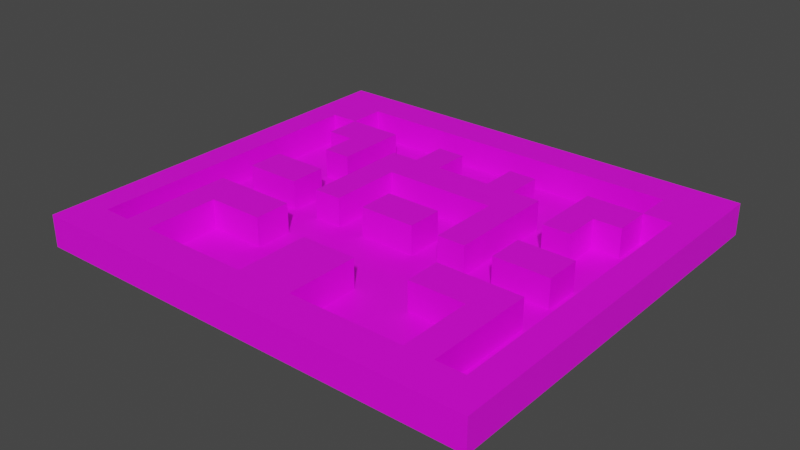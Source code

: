 # Source: map.blend  (saved by Blender 2.82.7; exported with 4.5.12 LTS)
import bpy
from mathutils import Matrix  # noqa: F401  (used for matrix-valued properties, if any)

bpy.ops.wm.read_factory_settings(use_empty=True)
scene = bpy.context.scene
scene.name = 'Scene'

# ---- collections
col_collection = bpy.data.collections.new('Collection'); scene.collection.children.link(col_collection)

# ---- images (referenced by path relative to the original .blend; pixels are not part of the script)
import os
ASSET_DIR = os.environ.get("B2B_ASSET_DIR", "")  # directory of the original .blend (textures are referenced by path, not embedded)
HERE = os.path.dirname(os.path.abspath(__file__))  # packed textures are extracted next to this script under _unpacked/

def load_image(name, relpath, width, height, colorspace="sRGB"):
    """Load a texture the original file referenced (path relative to the .blend, or extracted next to this script)."""
    p = next((c for c in (os.path.join(HERE, relpath), os.path.join(ASSET_DIR, relpath)) if relpath and os.path.exists(c)), "")
    if p:
        img = bpy.data.images.load(p, check_existing=True)
        img.name = name
    else:  # same state as the original file: an image datablock whose file is absent (Cycles renders it pink)
        img = bpy.data.images.new(name, width, height)
        img.source = "FILE"
        img.filepath = "//" + (relpath or name)
    img.colorspace_settings.name = colorspace
    return img
img_imphenziapalette_png = load_image('imphenziapalette.png', 'imphenziapalette.png', 1024, 1024, 'sRGB')

# ---- materials (node trees are filled in below, after node groups)
mat_material_001 = bpy.data.materials.new('Material.001')
mat_material_001.use_transparent_shadow = False

# ---- material node trees
mat_material_001.use_nodes = True; mat_material_001.node_tree.nodes.clear()
_N = mat_material_001.node_tree.nodes; _L = mat_material_001.node_tree.links
n0 = _N.new('ShaderNodeOutputMaterial'); n0.name = 'Material Output'; n0.location = (300, 300)
n1 = _N.new('ShaderNodeBsdfPrincipled'); n1.name = 'Principled BSDF'; n1.location = (10, 300)
n1.distribution = 'GGX'
n1.subsurface_method = 'BURLEY'
n1.inputs[3].default_value = 1.45
n1.inputs[27].default_value = (0.0, 0.0, 0.0, 1.0)
n1.inputs[28].default_value = 1.0
n2 = _N.new('ShaderNodeTexImage'); n2.name = 'Image Texture'; n2.location = (-280, 280)
n2.image = img_imphenziapalette_png
n2.interpolation = 'Closest'
_L.new(n1.outputs[0], n0.inputs[0])
_L.new(n2.outputs[0], n1.inputs[0])
n0.is_active_output = True

# ---- world
world_world = bpy.data.worlds.new('World'); scene.world = world_world
world_world.use_nodes = True; world_world.node_tree.nodes.clear()
_N = world_world.node_tree.nodes; _L = world_world.node_tree.links
n0 = _N.new('ShaderNodeOutputWorld'); n0.name = 'World Output'; n0.location = (300, 300)
n1 = _N.new('ShaderNodeBackground'); n1.name = 'Background'; n1.location = (10, 300)
n1.inputs[0].default_value = (0.05088, 0.05088, 0.05088, 1.0)
_L.new(n1.outputs[0], n0.inputs[0])
n0.is_active_output = True
world_world.color = (0.05088, 0.05088, 0.05088)
world_world.use_sun_shadow = False
world_world.sun_shadow_jitter_overblur = 0.0

# ---- meshes
me_cube = bpy.data.meshes.new('Cube')
me_cube.from_pydata([(17.95, 16.13, 1.442), (17.95, 16.13, -1.442), (17.95, -16.13, 1.442), (17.95, -16.13, -1.442), (0.0, 16.13, -1.442), (0.0, -16.13, -1.442), (0.0, 16.13, 1.442), (17.95, 13.2, 1.442), (17.95, 10.27, 1.442), (17.95, 7.332, 1.442), (17.95, 4.399, 1.442), (17.95, 1.466, 1.442), (17.95, -1.466, 1.442), (17.95, -4.399, 1.442), (17.95, -7.332, 1.442), (17.95, -10.27, 1.442), (17.95, -13.2, 1.442), (17.95, -13.2, -1.442), (17.95, -10.27, -1.442), (17.95, -7.332, -1.442), (17.95, -4.399, -1.442), (17.95, -1.466, -1.442), (17.95, 1.466, -1.442), (17.95, 4.399, -1.442), (17.95, 7.332, -1.442), (17.95, 10.27, -1.442), (17.95, 13.2, -1.442), (0.0, 13.2, 1.442), (0.0, 10.27, 1.442), (0.0, 7.332, 1.442), (0.0, 4.399, 1.442), (0.0, 1.466, 1.442), (0.0, -1.466, 1.442), (0.0, -4.399, 1.442), (0.0, -7.332, 1.442), (0.0, 13.2, -1.442), (0.0, 10.27, -1.442), (0.0, 7.332, -1.442), (0.0, 4.399, -1.442), (0.0, 1.466, -1.442), (0.0, -1.466, -1.442), (0.0, -4.399, -1.442), (0.0, -7.332, -1.442), (0.0, -10.27, -1.442), (0.0, -13.2, -1.442), (2.244, -16.13, -1.442), (4.488, -16.13, -1.442), (6.732, -16.13, -1.442), (8.976, -16.13, -1.442), (11.22, -16.13, -1.442), (13.46, -16.13, -1.442), (15.71, -16.13, -1.442), (2.244, 16.13, 1.442), (4.488, 16.13, 1.442), (6.732, 16.13, 1.442), (8.976, 16.13, 1.442), (11.22, 16.13, 1.442), (13.46, 16.13, 1.442), (15.71, 16.13, 1.442), (15.71, 16.13, -1.442), (13.46, 16.13, -1.442), (11.22, 16.13, -1.442), (8.976, 16.13, -1.442), (6.732, 16.13, -1.442), (4.488, 16.13, -1.442), (2.244, 16.13, -1.442), (2.244, 13.2, 1.442), (4.488, 13.2, 1.442), (6.732, 13.2, 1.442), (8.976, 13.2, 1.442), (11.22, 13.2, 1.442), (13.46, 13.2, 1.442), (2.244, 10.27, 1.442), (4.488, 10.27, 1.442), (6.732, 10.27, 1.442), (8.976, 10.27, 1.442), (11.22, 10.27, 1.442), (13.46, 10.27, 1.442), (15.71, 10.27, 1.442), (2.244, 7.332, 1.442), (4.488, 7.332, 1.442), (6.732, 7.332, 1.442), (8.976, 7.332, 1.442), (11.22, 7.332, 1.442), (13.46, 7.332, 1.442), (15.71, 7.332, 1.442), (2.244, 4.399, 1.442), (4.488, 4.399, 1.442), (6.732, 4.399, 1.442), (8.976, 4.399, 1.442), (11.22, 4.399, 1.442), (13.46, 4.399, 1.442), (15.71, 4.399, 1.442), (2.244, 1.466, 1.442), (4.488, 1.466, 1.442), (6.732, 1.466, 1.442), (8.976, 1.466, 1.442), (11.22, 1.466, 1.442), (13.46, 1.466, 1.442), (15.71, 1.466, 1.442), (2.244, -1.466, 1.442), (4.488, -1.466, 1.442), (6.732, -1.466, 1.442), (8.976, -1.466, 1.442), (11.22, -1.466, 1.442), (13.46, -1.466, 1.442), (15.71, -1.466, 1.442), (2.244, -4.399, 1.442), (4.488, -4.399, 1.442), (6.732, -4.399, 1.442), (8.976, -4.399, 1.442), (11.22, -4.399, 1.442), (13.46, -4.399, 1.442), (15.71, -4.399, 1.442), (2.244, -7.332, 1.442), (4.488, -7.332, 1.442), (6.732, -7.332, 1.442), (8.976, -7.332, 1.442), (11.22, -7.332, 1.442), (13.46, -7.332, 1.442), (15.71, -7.332, 1.442), (2.244, -10.27, 1.442), (4.488, -10.27, 1.442), (6.732, -10.27, 1.442), (8.976, -10.27, 1.442), (11.22, -10.27, 1.442), (13.46, -10.27, 1.442), (15.71, -10.27, 1.442), (2.244, -13.2, 1.442), (4.488, -13.2, 1.442), (6.732, -13.2, 1.442), (8.976, -13.2, 1.442), (11.22, -13.2, 1.442), (13.46, -13.2, 1.442), (15.71, -13.2, 1.442), (15.71, 13.2, -1.442), (13.46, 13.2, -1.442), (11.22, 13.2, -1.442), (8.976, 13.2, -1.442), (6.732, 13.2, -1.442), (4.488, 13.2, -1.442), (2.244, 13.2, -1.442), (15.71, 10.27, -1.442), (13.46, 10.27, -1.442), (11.22, 10.27, -1.442), (8.976, 10.27, -1.442), (6.732, 10.27, -1.442), (4.488, 10.27, -1.442), (2.244, 10.27, -1.442), (15.71, 7.332, -1.442), (13.46, 7.332, -1.442), (11.22, 7.332, -1.442), (8.976, 7.332, -1.442), (6.732, 7.332, -1.442), (4.488, 7.332, -1.442), (2.244, 7.332, -1.442), (15.71, 4.399, -1.442), (13.46, 4.399, -1.442), (11.22, 4.399, -1.442), (8.976, 4.399, -1.442), (6.732, 4.399, -1.442), (4.488, 4.399, -1.442), (2.244, 4.399, -1.442), (15.71, 1.466, -1.442), (13.46, 1.466, -1.442), (11.22, 1.466, -1.442), (8.976, 1.466, -1.442), (6.732, 1.466, -1.442), (4.488, 1.466, -1.442), (2.244, 1.466, -1.442), (15.71, -1.466, -1.442), (13.46, -1.466, -1.442), (11.22, -1.466, -1.442), (8.976, -1.466, -1.442), (6.732, -1.466, -1.442), (4.488, -1.466, -1.442), (2.244, -1.466, -1.442), (15.71, -4.399, -1.442), (13.46, -4.399, -1.442), (11.22, -4.399, -1.442), (8.976, -4.399, -1.442), (6.732, -4.399, -1.442), (4.488, -4.399, -1.442), (2.244, -4.399, -1.442), (15.71, -7.332, -1.442), (13.46, -7.332, -1.442), (11.22, -7.332, -1.442), (8.976, -7.332, -1.442), (6.732, -7.332, -1.442), (4.488, -7.332, -1.442), (2.244, -7.332, -1.442), (15.71, -10.27, -1.442), (13.46, -10.27, -1.442), (11.22, -10.27, -1.442), (8.976, -10.27, -1.442), (6.732, -10.27, -1.442), (4.488, -10.27, -1.442), (2.244, -10.27, -1.442), (15.71, -13.2, -1.442), (13.46, -13.2, -1.442), (11.22, -13.2, -1.442), (8.976, -13.2, -1.442), (6.732, -13.2, -1.442), (4.488, -13.2, -1.442), (2.244, -13.2, -1.442), (17.95, 16.13, 36.48), (17.95, 16.13, 33.6), (17.95, -16.13, 36.48), (17.95, -16.13, 33.6), (17.95, -13.2, 36.48), (15.71, -16.13, 33.6), (15.71, 16.13, 36.48), (17.95, 13.2, 33.6), (2.244, -16.13, 36.48), (0.0, -16.13, 36.48), (0.0, -13.2, 36.48), (0.0, -16.13, 33.6), (17.95, 13.2, 36.48), (17.95, 10.27, 36.48), (17.95, 7.332, 36.48), (17.95, 4.399, 36.48), (17.95, 1.466, 36.48), (17.95, -1.466, 36.48), (17.95, -4.399, 36.48), (17.95, -7.332, 36.48), (17.95, -10.27, 36.48), (17.95, -13.2, 33.6), (17.95, -10.27, 33.6), (0.0, 16.13, 36.48), (0.0, 13.2, 36.48), (0.0, 7.332, 36.48), (0.0, 4.399, 36.48), (0.0, 1.466, 36.48), (0.0, -1.466, 36.48), (0.0, -7.332, 36.48), (0.0, -10.27, 36.48), (15.71, 13.2, 36.48), (15.71, 10.27, 36.48), (15.71, 7.332, 36.48), (15.71, 4.399, 36.48), (15.71, 1.466, 36.48), (15.71, -1.466, 36.48), (15.71, -4.399, 36.48), (15.71, -7.332, 36.48), (15.71, -10.27, 36.48), (15.71, -13.2, 36.48), (2.244, -16.13, 33.6), (4.488, -16.13, 33.6), (6.732, -16.13, 33.6), (8.976, -16.13, 33.6), (11.22, -16.13, 33.6), (13.46, -16.13, 33.6), (2.244, 16.13, 36.48), (4.488, 16.13, 36.48), (6.732, 16.13, 36.48), (8.976, 16.13, 36.48), (11.22, 16.13, 36.48), (13.46, 16.13, 36.48), (15.71, -16.13, 36.48), (13.46, -16.13, 36.48), (11.22, -16.13, 36.48), (8.976, -16.13, 36.48), (6.732, -16.13, 36.48), (4.488, -16.13, 36.48), (2.244, 13.2, 36.48), (4.488, 13.2, 36.48), (6.732, 13.2, 36.48), (8.976, 13.2, 36.48), (11.22, 13.2, 36.48), (13.46, 13.2, 36.48), (2.244, 10.27, 36.48), (4.488, 10.27, 36.48), (8.976, 10.27, 36.48), (11.22, 10.27, 36.48), (13.46, 10.27, 36.48), (2.244, 7.332, 36.48), (4.488, 7.332, 36.48), (6.732, 7.332, 36.48), (8.976, 7.332, 36.48), (11.22, 7.332, 36.48), (13.46, 7.332, 36.48), (2.244, 4.399, 36.48), (4.488, 4.399, 36.48), (6.732, 4.399, 36.48), (8.976, 4.399, 36.48), (11.22, 4.399, 36.48), (2.244, 1.466, 36.48), (4.488, 1.466, 36.48), (6.732, 1.466, 36.48), (8.976, 1.466, 36.48), (11.22, 1.466, 36.48), (13.46, 1.466, 36.48), (2.244, -1.466, 36.48), (4.488, -1.466, 36.48), (6.732, -1.466, 36.48), (8.976, -1.466, 36.48), (11.22, -1.466, 36.48), (13.46, -1.466, 36.48), (6.732, -4.399, 36.48), (8.976, -4.399, 36.48), (11.22, -4.399, 36.48), (13.46, -4.399, 36.48), (2.244, -7.332, 36.48), (6.732, -7.332, 36.48), (8.976, -7.332, 36.48), (11.22, -7.332, 36.48), (13.46, -7.332, 36.48), (2.244, -10.27, 36.48), (11.22, -10.27, 36.48), (13.46, -10.27, 36.48), (2.244, -13.2, 36.48), (4.488, -13.2, 36.48), (6.732, -13.2, 36.48), (8.976, -13.2, 36.48), (11.22, -13.2, 36.48), (13.46, -13.2, 36.48)], [], [(198, 17, 3, 51), (17, 16, 2, 3), (59, 58, 0, 1), (120, 127, 244, 243), (18, 15, 225, 227), (76, 75, 272, 273), (66, 27, 28, 72), (72, 28, 29, 79), (13, 12, 222, 223), (86, 30, 31, 93), (128, 121, 307, 310), (100, 32, 33, 107), (107, 33, 34, 114), (71, 77, 274, 269), (12, 11, 221, 222), (11, 10, 220, 221), (26, 7, 8, 25), (25, 8, 9, 24), (24, 9, 10, 23), (23, 10, 11, 22), (22, 11, 12, 21), (21, 12, 13, 20), (20, 13, 14, 19), (19, 14, 15, 18), (73, 72, 270, 271), (59, 1, 26, 135), (135, 26, 25, 142), (142, 25, 24, 149), (149, 24, 23, 156), (156, 23, 22, 163), (163, 22, 21, 170), (170, 21, 20, 177), (177, 20, 19, 184), (184, 19, 18, 191), (191, 18, 17, 198), (43, 197, 204, 44), (197, 196, 203, 204), (196, 195, 202, 203), (195, 194, 201, 202), (194, 193, 200, 201), (193, 192, 199, 200), (192, 191, 198, 199), (42, 190, 197, 43), (190, 189, 196, 197), (189, 188, 195, 196), (188, 187, 194, 195), (187, 186, 193, 194), (186, 185, 192, 193), (185, 184, 191, 192), (41, 183, 190, 42), (183, 182, 189, 190), (182, 181, 188, 189), (181, 180, 187, 188), (180, 179, 186, 187), (179, 178, 185, 186), (178, 177, 184, 185), (40, 176, 183, 41), (176, 175, 182, 183), (175, 174, 181, 182), (174, 173, 180, 181), (173, 172, 179, 180), (172, 171, 178, 179), (171, 170, 177, 178), (39, 169, 176, 40), (169, 168, 175, 176), (168, 167, 174, 175), (167, 166, 173, 174), (166, 165, 172, 173), (165, 164, 171, 172), (164, 163, 170, 171), (38, 162, 169, 39), (162, 161, 168, 169), (161, 160, 167, 168), (160, 159, 166, 167), (159, 158, 165, 166), (158, 157, 164, 165), (157, 156, 163, 164), (37, 155, 162, 38), (155, 154, 161, 162), (154, 153, 160, 161), (153, 152, 159, 160), (152, 151, 158, 159), (151, 150, 157, 158), (150, 149, 156, 157), (36, 148, 155, 37), (148, 147, 154, 155), (147, 146, 153, 154), (146, 145, 152, 153), (145, 144, 151, 152), (144, 143, 150, 151), (143, 142, 149, 150), (35, 141, 148, 36), (141, 140, 147, 148), (140, 139, 146, 147), (139, 138, 145, 146), (138, 137, 144, 145), (137, 136, 143, 144), (136, 135, 142, 143), (4, 65, 141, 35), (65, 64, 140, 141), (64, 63, 139, 140), (63, 62, 138, 139), (62, 61, 137, 138), (61, 60, 136, 137), (60, 59, 135, 136), (72, 79, 275, 270), (127, 126, 133, 134), (10, 9, 219, 220), (125, 124, 131, 132), (124, 123, 130, 131), (123, 122, 129, 130), (122, 121, 128, 129), (80, 73, 271, 276), (120, 119, 126, 127), (9, 8, 218, 219), (118, 117, 124, 125), (117, 116, 123, 124), (116, 115, 122, 123), (115, 114, 121, 122), (125, 132, 314, 308), (113, 112, 119, 120), (8, 7, 217, 218), (133, 126, 309, 315), (70, 71, 269, 268), (109, 108, 115, 116), (108, 107, 114, 115), (75, 82, 278, 272), (106, 105, 112, 113), (105, 104, 111, 112), (104, 103, 110, 111), (103, 102, 109, 110), (102, 101, 108, 109), (101, 100, 107, 108), (127, 134, 245, 244), (99, 98, 105, 106), (69, 70, 268, 267), (7, 26, 212, 217), (96, 95, 102, 103), (68, 69, 267, 266), (94, 93, 100, 101), (84, 77, 274, 280), (92, 91, 98, 99), (91, 90, 97, 98), (90, 89, 96, 97), (89, 88, 95, 96), (78, 85, 238, 237), (87, 86, 93, 94), (67, 68, 266, 265), (85, 84, 91, 92), (84, 83, 90, 91), (117, 118, 305, 304), (82, 81, 88, 89), (66, 67, 265, 264), (116, 117, 304, 303), (27, 66, 264, 229), (78, 77, 84, 85), (88, 81, 277, 283), (82, 89, 284, 278), (75, 74, 81, 82), (74, 73, 80, 81), (26, 1, 206, 212), (114, 34, 234, 302), (90, 83, 279, 285), (71, 70, 76, 77), (70, 69, 75, 76), (69, 68, 74, 75), (68, 67, 73, 74), (67, 66, 72, 73), (0, 58, 211, 205), (51, 3, 208, 210), (112, 111, 300, 301), (85, 92, 239, 238), (2, 16, 209, 207), (111, 110, 299, 300), (3, 2, 207, 208), (110, 109, 298, 299), (87, 94, 287, 282), (1, 0, 205, 206), (95, 88, 283, 288), (104, 105, 297, 296), (92, 99, 240, 239), (103, 104, 296, 295), (100, 93, 286, 292), (94, 101, 293, 287), (101, 102, 294, 293), (102, 95, 288, 294), (58, 57, 257, 211), (96, 103, 295, 289), (57, 56, 256, 257), (4, 6, 52, 65), (65, 52, 53, 64), (64, 53, 54, 63), (63, 54, 55, 62), (62, 55, 56, 61), (61, 56, 57, 60), (60, 57, 58, 59), (44, 204, 45, 5), (204, 203, 46, 45), (203, 202, 47, 46), (202, 201, 48, 47), (201, 200, 49, 48), (200, 199, 50, 49), (199, 198, 51, 50), (310, 215, 214, 213), (246, 213, 214, 216), (252, 228, 229, 264), (275, 230, 231, 281), (286, 232, 233, 292), (302, 234, 235, 307), (307, 235, 215, 310), (206, 205, 217, 212), (227, 225, 209, 226), (225, 244, 245, 209), (309, 308, 314, 315), (224, 243, 244, 225), (306, 305, 308, 309), (223, 242, 243, 224), (301, 300, 305, 306), (300, 299, 304, 305), (299, 298, 303, 304), (222, 241, 242, 223), (221, 240, 241, 222), (291, 290, 296, 297), (290, 289, 295, 296), (288, 287, 293, 294), (220, 239, 240, 221), (283, 282, 287, 288), (219, 238, 239, 220), (279, 278, 284, 285), (277, 276, 282, 283), (276, 275, 281, 282), (218, 237, 238, 219), (274, 273, 279, 280), (273, 272, 278, 279), (271, 270, 275, 276), (217, 236, 237, 218), (236, 269, 274, 237), (205, 211, 236, 217), (211, 257, 269, 236), (257, 256, 268, 269), (256, 255, 267, 268), (255, 254, 266, 267), (254, 253, 265, 266), (253, 252, 264, 265), (208, 207, 258, 210), (210, 258, 259, 251), (251, 259, 260, 250), (250, 260, 261, 249), (249, 261, 262, 248), (248, 262, 263, 247), (247, 263, 213, 246), (209, 245, 258, 207), (245, 315, 259, 258), (315, 314, 260, 259), (314, 313, 261, 260), (313, 312, 262, 261), (312, 311, 263, 262), (311, 310, 213, 263), (14, 13, 223, 224), (77, 76, 273, 274), (16, 17, 226, 209), (126, 119, 306, 309), (129, 128, 310, 311), (15, 14, 224, 225), (77, 78, 237, 274), (118, 125, 308, 305), (130, 129, 311, 312), (79, 29, 230, 275), (131, 130, 312, 313), (132, 131, 313, 314), (17, 18, 227, 226), (81, 80, 276, 277), (121, 114, 302, 307), (134, 133, 315, 245), (113, 120, 243, 242), (83, 84, 280, 279), (119, 112, 301, 306), (30, 86, 281, 231), (86, 87, 282, 281), (109, 116, 303, 298), (5, 45, 246, 216), (45, 46, 247, 246), (89, 90, 285, 284), (46, 47, 248, 247), (106, 113, 242, 241), (47, 48, 249, 248), (48, 49, 250, 249), (93, 31, 232, 286), (49, 50, 251, 250), (50, 51, 210, 251), (52, 6, 228, 252), (53, 52, 252, 253), (97, 96, 289, 290), (54, 53, 253, 254), (99, 106, 241, 240), (98, 97, 290, 291), (55, 54, 254, 255), (105, 98, 291, 297), (56, 55, 255, 256), (32, 100, 292, 233)])
_uv = me_cube.uv_layers.new(name='UVMap')
_uv.uv.foreach_set('vector', [0.4548, 0.1648, 0.4525, 0.1649, 0.4525, 0.1616, 0.4547, 0.1615, 0.4525, 0.1649, 0.416, 0.1659, 0.4159, 0.1626, 0.4525, 0.1616, 0.4535, 0.2004, 0.417, 0.2014, 0.4169, 0.1991, 0.4535, 0.1981, 0.479, 0.1168, 0.4789, 0.1135, 0.4789, 0.1135, 0.479, 0.1168, 0.5177, 0.1124, 0.4812, 0.1134, 0.4812, 0.1134, 0.5177, 0.1124, 0.475, 0.1368, 0.4727, 0.1369, 0.4727, 0.1369, 0.475, 0.1368, 0.466, 0.1404, 0.4637, 0.1405, 0.4636, 0.1372, 0.4659, 0.1371, 0.4659, 0.1371, 0.4636, 0.1372, 0.4635, 0.1338, 0.4658, 0.1338, 0.4814, 0.12, 0.4815, 0.1234, 0.4815, 0.1234, 0.4814, 0.12, 0.4657, 0.1305, 0.4634, 0.1305, 0.4633, 0.1272, 0.4656, 0.1271, 0.4651, 0.1105, 0.4652, 0.1139, 0.4652, 0.1139, 0.4651, 0.1105, 0.4655, 0.1238, 0.4632, 0.1239, 0.4631, 0.1206, 0.4654, 0.1205, 0.4654, 0.1205, 0.4631, 0.1206, 0.463, 0.1172, 0.4653, 0.1172, 0.4774, 0.1401, 0.4773, 0.1368, 0.4773, 0.1368, 0.4774, 0.1401, 0.4815, 0.1234, 0.4816, 0.1267, 0.4816, 0.1267, 0.4815, 0.1234, 0.4816, 0.1267, 0.4817, 0.13, 0.4817, 0.13, 0.4816, 0.1267, 0.4534, 0.1948, 0.4169, 0.1958, 0.4168, 0.1925, 0.4533, 0.1914, 0.5184, 0.1356, 0.4819, 0.1367, 0.4818, 0.1333, 0.5183, 0.1323, 0.4532, 0.1881, 0.4167, 0.1891, 0.4166, 0.1858, 0.4531, 0.1848, 0.4531, 0.1848, 0.4166, 0.1858, 0.4165, 0.1825, 0.453, 0.1815, 0.5181, 0.1257, 0.4816, 0.1267, 0.4815, 0.1234, 0.518, 0.1223, 0.4529, 0.1782, 0.4164, 0.1792, 0.4163, 0.1759, 0.4528, 0.1748, 0.4528, 0.1748, 0.4163, 0.1759, 0.4162, 0.1725, 0.4527, 0.1715, 0.4527, 0.1715, 0.4162, 0.1725, 0.4161, 0.1692, 0.4526, 0.1682, 0.4682, 0.137, 0.4659, 0.1371, 0.4659, 0.1371, 0.4682, 0.137, 0.4558, 0.198, 0.4535, 0.1981, 0.4534, 0.1948, 0.4557, 0.1947, 0.4557, 0.1947, 0.4534, 0.1948, 0.4533, 0.1914, 0.4556, 0.1914, 0.4556, 0.1914, 0.4533, 0.1914, 0.4532, 0.1881, 0.4555, 0.1881, 0.4555, 0.1881, 0.4532, 0.1881, 0.4531, 0.1848, 0.4554, 0.1847, 0.4554, 0.1847, 0.4531, 0.1848, 0.453, 0.1815, 0.4553, 0.1814, 0.4553, 0.1814, 0.453, 0.1815, 0.4529, 0.1782, 0.4552, 0.1781, 0.4552, 0.1781, 0.4529, 0.1782, 0.4528, 0.1748, 0.4551, 0.1748, 0.4551, 0.1748, 0.4528, 0.1748, 0.4527, 0.1715, 0.455, 0.1715, 0.455, 0.1715, 0.4527, 0.1715, 0.4526, 0.1682, 0.4549, 0.1681, 0.4549, 0.1681, 0.4526, 0.1682, 0.4525, 0.1649, 0.4548, 0.1648, 0.4709, 0.1677, 0.4686, 0.1677, 0.4685, 0.1644, 0.4708, 0.1644, 0.4686, 0.1677, 0.4663, 0.1678, 0.4662, 0.1645, 0.4685, 0.1644, 0.4663, 0.1678, 0.4641, 0.1679, 0.464, 0.1646, 0.4662, 0.1645, 0.4641, 0.1679, 0.4618, 0.1679, 0.4617, 0.1646, 0.464, 0.1646, 0.4618, 0.1679, 0.4595, 0.168, 0.4594, 0.1647, 0.4617, 0.1646, 0.4595, 0.168, 0.4572, 0.1681, 0.4571, 0.1647, 0.4594, 0.1647, 0.4572, 0.1681, 0.4549, 0.1681, 0.4548, 0.1648, 0.4571, 0.1647, 0.471, 0.171, 0.4687, 0.1711, 0.4686, 0.1677, 0.4709, 0.1677, 0.4687, 0.1711, 0.4664, 0.1711, 0.4663, 0.1678, 0.4686, 0.1677, 0.4664, 0.1711, 0.4641, 0.1712, 0.4641, 0.1679, 0.4663, 0.1678, 0.4641, 0.1712, 0.4619, 0.1713, 0.4618, 0.1679, 0.4641, 0.1679, 0.4619, 0.1713, 0.4596, 0.1713, 0.4595, 0.168, 0.4618, 0.1679, 0.4596, 0.1713, 0.4573, 0.1714, 0.4572, 0.1681, 0.4595, 0.168, 0.4573, 0.1714, 0.455, 0.1715, 0.4549, 0.1681, 0.4572, 0.1681, 0.4711, 0.1743, 0.4688, 0.1744, 0.4687, 0.1711, 0.471, 0.171, 0.4688, 0.1744, 0.4665, 0.1745, 0.4664, 0.1711, 0.4687, 0.1711, 0.4665, 0.1745, 0.4642, 0.1745, 0.4641, 0.1712, 0.4664, 0.1711, 0.4642, 0.1745, 0.462, 0.1746, 0.4619, 0.1713, 0.4641, 0.1712, 0.462, 0.1746, 0.4597, 0.1746, 0.4596, 0.1713, 0.4619, 0.1713, 0.4597, 0.1746, 0.4574, 0.1747, 0.4573, 0.1714, 0.4596, 0.1713, 0.4574, 0.1747, 0.4551, 0.1748, 0.455, 0.1715, 0.4573, 0.1714, 0.4712, 0.1776, 0.4689, 0.1777, 0.4688, 0.1744, 0.4711, 0.1743, 0.4689, 0.1777, 0.4666, 0.1778, 0.4665, 0.1745, 0.4688, 0.1744, 0.4666, 0.1778, 0.4643, 0.1778, 0.4642, 0.1745, 0.4665, 0.1745, 0.4643, 0.1778, 0.462, 0.1779, 0.462, 0.1746, 0.4642, 0.1745, 0.462, 0.1779, 0.4598, 0.178, 0.4597, 0.1746, 0.462, 0.1746, 0.4598, 0.178, 0.4575, 0.178, 0.4574, 0.1747, 0.4597, 0.1746, 0.4575, 0.178, 0.4552, 0.1781, 0.4551, 0.1748, 0.4574, 0.1747, 0.4713, 0.181, 0.469, 0.181, 0.4689, 0.1777, 0.4712, 0.1776, 0.469, 0.181, 0.4667, 0.1811, 0.4666, 0.1778, 0.4689, 0.1777, 0.4667, 0.1811, 0.4644, 0.1812, 0.4643, 0.1778, 0.4666, 0.1778, 0.4644, 0.1812, 0.4621, 0.1812, 0.462, 0.1779, 0.4643, 0.1778, 0.4621, 0.1812, 0.4599, 0.1813, 0.4598, 0.178, 0.462, 0.1779, 0.4599, 0.1813, 0.4576, 0.1813, 0.4575, 0.178, 0.4598, 0.178, 0.4576, 0.1813, 0.4553, 0.1814, 0.4552, 0.1781, 0.4575, 0.178, 0.4714, 0.1843, 0.4691, 0.1844, 0.469, 0.181, 0.4713, 0.181, 0.4691, 0.1844, 0.4668, 0.1844, 0.4667, 0.1811, 0.469, 0.181, 0.4668, 0.1844, 0.4645, 0.1845, 0.4644, 0.1812, 0.4667, 0.1811, 0.4645, 0.1845, 0.4622, 0.1845, 0.4621, 0.1812, 0.4644, 0.1812, 0.4622, 0.1845, 0.46, 0.1846, 0.4599, 0.1813, 0.4621, 0.1812, 0.46, 0.1846, 0.4577, 0.1847, 0.4576, 0.1813, 0.4599, 0.1813, 0.4577, 0.1847, 0.4554, 0.1847, 0.4553, 0.1814, 0.4576, 0.1813, 0.4715, 0.1876, 0.4692, 0.1877, 0.4691, 0.1844, 0.4714, 0.1843, 0.4692, 0.1877, 0.4669, 0.1877, 0.4668, 0.1844, 0.4691, 0.1844, 0.4669, 0.1877, 0.4646, 0.1878, 0.4645, 0.1845, 0.4668, 0.1844, 0.4646, 0.1878, 0.4623, 0.1879, 0.4622, 0.1845, 0.4645, 0.1845, 0.4623, 0.1879, 0.46, 0.1879, 0.46, 0.1846, 0.4622, 0.1845, 0.46, 0.1879, 0.4578, 0.188, 0.4577, 0.1847, 0.46, 0.1846, 0.4578, 0.188, 0.4555, 0.1881, 0.4554, 0.1847, 0.4577, 0.1847, 0.4716, 0.1909, 0.4693, 0.191, 0.4692, 0.1877, 0.4715, 0.1876, 0.4693, 0.191, 0.467, 0.1911, 0.4669, 0.1877, 0.4692, 0.1877, 0.467, 0.1911, 0.4647, 0.1911, 0.4646, 0.1878, 0.4669, 0.1877, 0.4647, 0.1911, 0.4624, 0.1912, 0.4623, 0.1879, 0.4646, 0.1878, 0.4624, 0.1912, 0.4601, 0.1912, 0.46, 0.1879, 0.4623, 0.1879, 0.4601, 0.1912, 0.4579, 0.1913, 0.4578, 0.188, 0.46, 0.1879, 0.4579, 0.1913, 0.4556, 0.1914, 0.4555, 0.1881, 0.4578, 0.188, 0.4716, 0.1942, 0.4694, 0.1943, 0.4693, 0.191, 0.4716, 0.1909, 0.4694, 0.1943, 0.4671, 0.1944, 0.467, 0.1911, 0.4693, 0.191, 0.4671, 0.1944, 0.4648, 0.1944, 0.4647, 0.1911, 0.467, 0.1911, 0.4648, 0.1944, 0.4625, 0.1945, 0.4624, 0.1912, 0.4647, 0.1911, 0.4625, 0.1945, 0.4602, 0.1946, 0.4601, 0.1912, 0.4624, 0.1912, 0.4602, 0.1946, 0.4579, 0.1946, 0.4579, 0.1913, 0.4601, 0.1912, 0.4579, 0.1946, 0.4557, 0.1947, 0.4556, 0.1914, 0.4579, 0.1913, 0.4717, 0.1976, 0.4695, 0.1976, 0.4694, 0.1943, 0.4716, 0.1942, 0.4695, 0.1976, 0.4672, 0.1977, 0.4671, 0.1944, 0.4694, 0.1943, 0.4672, 0.1977, 0.4649, 0.1978, 0.4648, 0.1944, 0.4671, 0.1944, 0.4649, 0.1978, 0.4626, 0.1978, 0.4625, 0.1945, 0.4648, 0.1944, 0.4626, 0.1978, 0.4603, 0.1979, 0.4602, 0.1946, 0.4625, 0.1945, 0.4603, 0.1979, 0.458, 0.198, 0.4579, 0.1946, 0.4602, 0.1946, 0.458, 0.198, 0.4558, 0.198, 0.4557, 0.1947, 0.4579, 0.1946, 0.4659, 0.1371, 0.4658, 0.1338, 0.4658, 0.1338, 0.4659, 0.1371, 0.4789, 0.1135, 0.4766, 0.1135, 0.4766, 0.1102, 0.4788, 0.1102, 0.4817, 0.13, 0.4818, 0.1333, 0.4818, 0.1333, 0.4817, 0.13, 0.4744, 0.1136, 0.4721, 0.1137, 0.472, 0.1103, 0.4743, 0.1103, 0.4721, 0.1137, 0.4698, 0.1137, 0.4697, 0.1104, 0.472, 0.1103, 0.4698, 0.1137, 0.4675, 0.1138, 0.4674, 0.1105, 0.4697, 0.1104, 0.4675, 0.1138, 0.4652, 0.1139, 0.4651, 0.1105, 0.4674, 0.1105, 0.4681, 0.1337, 0.4682, 0.137, 0.4682, 0.137, 0.4681, 0.1337, 0.479, 0.1168, 0.4767, 0.1169, 0.4766, 0.1135, 0.4789, 0.1135, 0.4818, 0.1333, 0.4819, 0.1367, 0.4819, 0.1367, 0.4818, 0.1333, 0.4745, 0.1169, 0.4722, 0.117, 0.4721, 0.1137, 0.4744, 0.1136, 0.4722, 0.117, 0.4699, 0.117, 0.4698, 0.1137, 0.4721, 0.1137, 0.4699, 0.117, 0.4676, 0.1171, 0.4675, 0.1138, 0.4698, 0.1137, 0.4676, 0.1171, 0.4653, 0.1172, 0.4652, 0.1139, 0.4675, 0.1138, 0.4744, 0.1136, 0.4743, 0.1103, 0.4743, 0.1103, 0.4744, 0.1136, 0.4791, 0.1201, 0.4768, 0.1202, 0.4767, 0.1169, 0.479, 0.1168, 0.4819, 0.1367, 0.482, 0.14, 0.482, 0.14, 0.4819, 0.1367, 0.4766, 0.1102, 0.4766, 0.1135, 0.4766, 0.1135, 0.4766, 0.1102, 0.4751, 0.1402, 0.4774, 0.1401, 0.4774, 0.1401, 0.4751, 0.1402, 0.47, 0.1204, 0.4677, 0.1204, 0.4676, 0.1171, 0.4699, 0.117, 0.4677, 0.1204, 0.4654, 0.1205, 0.4653, 0.1172, 0.4676, 0.1171, 0.4727, 0.1369, 0.4726, 0.1336, 0.4726, 0.1336, 0.4727, 0.1369, 0.4792, 0.1234, 0.4769, 0.1235, 0.4768, 0.1202, 0.4791, 0.1201, 0.4769, 0.1235, 0.4746, 0.1236, 0.4746, 0.1202, 0.4768, 0.1202, 0.4746, 0.1236, 0.4724, 0.1236, 0.4723, 0.1203, 0.4746, 0.1202, 0.4724, 0.1236, 0.4701, 0.1237, 0.47, 0.1204, 0.4723, 0.1203, 0.4701, 0.1237, 0.4678, 0.1238, 0.4677, 0.1204, 0.47, 0.1204, 0.4678, 0.1238, 0.4655, 0.1238, 0.4654, 0.1205, 0.4677, 0.1204, 0.4789, 0.1135, 0.4788, 0.1102, 0.4788, 0.1102, 0.4789, 0.1135, 0.4793, 0.1268, 0.477, 0.1268, 0.4769, 0.1235, 0.4792, 0.1234, 0.4728, 0.1402, 0.4751, 0.1402, 0.4751, 0.1402, 0.4728, 0.1402, 0.482, 0.14, 0.5185, 0.139, 0.5185, 0.139, 0.482, 0.14, 0.4725, 0.1269, 0.4702, 0.127, 0.4701, 0.1237, 0.4724, 0.1236, 0.4705, 0.1403, 0.4728, 0.1402, 0.4728, 0.1402, 0.4705, 0.1403, 0.4679, 0.1271, 0.4656, 0.1271, 0.4655, 0.1238, 0.4678, 0.1238, 0.4772, 0.1335, 0.4773, 0.1368, 0.4773, 0.1368, 0.4772, 0.1335, 0.4794, 0.1301, 0.4771, 0.1301, 0.477, 0.1268, 0.4793, 0.1268, 0.4771, 0.1301, 0.4748, 0.1302, 0.4747, 0.1269, 0.477, 0.1268, 0.4748, 0.1302, 0.4725, 0.1303, 0.4725, 0.1269, 0.4747, 0.1269, 0.4725, 0.1303, 0.4703, 0.1303, 0.4702, 0.127, 0.4725, 0.1269, 0.4796, 0.1367, 0.4795, 0.1334, 0.4795, 0.1334, 0.4796, 0.1367, 0.468, 0.1304, 0.4657, 0.1305, 0.4656, 0.1271, 0.4679, 0.1271, 0.4683, 0.1404, 0.4705, 0.1403, 0.4705, 0.1403, 0.4683, 0.1404, 0.4795, 0.1334, 0.4772, 0.1335, 0.4771, 0.1301, 0.4794, 0.1301, 0.4772, 0.1335, 0.4749, 0.1335, 0.4748, 0.1302, 0.4771, 0.1301, 0.4722, 0.117, 0.4745, 0.1169, 0.4745, 0.1169, 0.4722, 0.117, 0.4726, 0.1336, 0.4704, 0.1337, 0.4703, 0.1303, 0.4725, 0.1303, 0.466, 0.1404, 0.4683, 0.1404, 0.4683, 0.1404, 0.466, 0.1404, 0.4699, 0.117, 0.4722, 0.117, 0.4722, 0.117, 0.4699, 0.117, 0.4637, 0.1405, 0.466, 0.1404, 0.466, 0.1404, 0.4637, 0.1405, 0.4796, 0.1367, 0.4773, 0.1368, 0.4772, 0.1335, 0.4795, 0.1334, 0.4703, 0.1303, 0.4704, 0.1337, 0.4704, 0.1337, 0.4703, 0.1303, 0.4726, 0.1336, 0.4725, 0.1303, 0.4725, 0.1303, 0.4726, 0.1336, 0.4727, 0.1369, 0.4705, 0.137, 0.4704, 0.1337, 0.4726, 0.1336, 0.4705, 0.137, 0.4682, 0.137, 0.4681, 0.1337, 0.4704, 0.1337, 0.5185, 0.139, 0.5186, 0.1423, 0.5186, 0.1423, 0.5185, 0.139, 0.4653, 0.1172, 0.463, 0.1172, 0.463, 0.1172, 0.4653, 0.1172, 0.4748, 0.1302, 0.4749, 0.1335, 0.4749, 0.1335, 0.4748, 0.1302, 0.4774, 0.1401, 0.4751, 0.1402, 0.475, 0.1368, 0.4773, 0.1368, 0.4751, 0.1402, 0.4728, 0.1402, 0.4727, 0.1369, 0.475, 0.1368, 0.4728, 0.1402, 0.4705, 0.1403, 0.4705, 0.137, 0.4727, 0.1369, 0.4705, 0.1403, 0.4683, 0.1404, 0.4682, 0.137, 0.4705, 0.137, 0.4683, 0.1404, 0.466, 0.1404, 0.4659, 0.1371, 0.4682, 0.137, 0.4821, 0.1433, 0.4821, 0.1456, 0.4821, 0.1456, 0.4821, 0.1433, 0.5198, 0.1057, 0.5176, 0.1057, 0.5176, 0.1057, 0.5198, 0.1057, 0.4768, 0.1202, 0.4746, 0.1202, 0.4746, 0.1202, 0.4768, 0.1202, 0.4795, 0.1334, 0.4794, 0.1301, 0.4794, 0.1301, 0.4795, 0.1334, 0.481, 0.1068, 0.4811, 0.1101, 0.4811, 0.1101, 0.481, 0.1068, 0.4746, 0.1202, 0.4723, 0.1203, 0.4723, 0.1203, 0.4746, 0.1202, 0.5176, 0.1057, 0.481, 0.1068, 0.481, 0.1068, 0.5176, 0.1057, 0.4723, 0.1203, 0.47, 0.1204, 0.47, 0.1204, 0.4723, 0.1203, 0.468, 0.1304, 0.4679, 0.1271, 0.4679, 0.1271, 0.468, 0.1304, 0.5186, 0.1423, 0.4821, 0.1433, 0.4821, 0.1433, 0.5186, 0.1423, 0.4702, 0.127, 0.4703, 0.1303, 0.4703, 0.1303, 0.4702, 0.127, 0.4746, 0.1236, 0.4769, 0.1235, 0.4769, 0.1235, 0.4746, 0.1236, 0.4794, 0.1301, 0.4793, 0.1268, 0.4793, 0.1268, 0.4794, 0.1301, 0.4724, 0.1236, 0.4746, 0.1236, 0.4746, 0.1236, 0.4724, 0.1236, 0.4655, 0.1238, 0.4656, 0.1271, 0.4656, 0.1271, 0.4655, 0.1238, 0.4679, 0.1271, 0.4678, 0.1238, 0.4678, 0.1238, 0.4679, 0.1271, 0.4678, 0.1238, 0.4701, 0.1237, 0.4701, 0.1237, 0.4678, 0.1238, 0.4701, 0.1237, 0.4702, 0.127, 0.4702, 0.127, 0.4701, 0.1237, 0.4821, 0.1456, 0.4822, 0.1479, 0.4822, 0.1479, 0.4821, 0.1456, 0.4725, 0.1269, 0.4724, 0.1236, 0.4724, 0.1236, 0.4725, 0.1269, 0.4822, 0.1479, 0.4822, 0.1501, 0.4822, 0.1501, 0.4822, 0.1479, 0.454, 0.2163, 0.4175, 0.2174, 0.4174, 0.2151, 0.4539, 0.2141, 0.4539, 0.2141, 0.4174, 0.2151, 0.4173, 0.2128, 0.4539, 0.2118, 0.4539, 0.2118, 0.4173, 0.2128, 0.4173, 0.2105, 0.4538, 0.2095, 0.4538, 0.2095, 0.4173, 0.2105, 0.4172, 0.2082, 0.4537, 0.2072, 0.4537, 0.2072, 0.4172, 0.2082, 0.4171, 0.206, 0.4537, 0.2049, 0.4537, 0.2049, 0.4171, 0.206, 0.4171, 0.2037, 0.4536, 0.2026, 0.4536, 0.2026, 0.4171, 0.2037, 0.417, 0.2014, 0.4535, 0.2004, 0.4708, 0.1644, 0.4685, 0.1644, 0.4684, 0.1611, 0.4707, 0.161, 0.4685, 0.1644, 0.4662, 0.1645, 0.4661, 0.1612, 0.4684, 0.1611, 0.4662, 0.1645, 0.464, 0.1646, 0.4639, 0.1612, 0.4661, 0.1612, 0.464, 0.1646, 0.4617, 0.1646, 0.4616, 0.1613, 0.4639, 0.1612, 0.4617, 0.1646, 0.4594, 0.1647, 0.4593, 0.1614, 0.4616, 0.1613, 0.4594, 0.1647, 0.4571, 0.1647, 0.457, 0.1614, 0.4593, 0.1614, 0.4571, 0.1647, 0.4548, 0.1648, 0.4547, 0.1615, 0.457, 0.1614, 0.4651, 0.1105, 0.4629, 0.1106, 0.4628, 0.1073, 0.465, 0.1072, 0.5171, 0.08976, 0.4806, 0.09078, 0.4805, 0.0885, 0.517, 0.08748, 0.4661, 0.1437, 0.4638, 0.1438, 0.4637, 0.1405, 0.466, 0.1404, 0.4658, 0.1338, 0.4635, 0.1338, 0.4634, 0.1305, 0.4657, 0.1305, 0.4656, 0.1271, 0.4633, 0.1272, 0.4632, 0.1239, 0.4655, 0.1238, 0.4653, 0.1172, 0.463, 0.1172, 0.463, 0.1139, 0.4652, 0.1139, 0.4652, 0.1139, 0.463, 0.1139, 0.4629, 0.1106, 0.4651, 0.1105, 0.5186, 0.1423, 0.4821, 0.1433, 0.482, 0.14, 0.5185, 0.139, 0.5177, 0.1124, 0.4812, 0.1134, 0.4811, 0.1101, 0.5177, 0.1091, 0.4812, 0.1134, 0.4789, 0.1135, 0.4788, 0.1102, 0.4811, 0.1101, 0.4766, 0.1135, 0.4744, 0.1136, 0.4743, 0.1103, 0.4766, 0.1102, 0.4813, 0.1167, 0.479, 0.1168, 0.4789, 0.1135, 0.4812, 0.1134, 0.4767, 0.1169, 0.4745, 0.1169, 0.4744, 0.1136, 0.4766, 0.1135, 0.4814, 0.12, 0.4791, 0.1201, 0.479, 0.1168, 0.4813, 0.1167, 0.4768, 0.1202, 0.4746, 0.1202, 0.4745, 0.1169, 0.4767, 0.1169, 0.4746, 0.1202, 0.4723, 0.1203, 0.4722, 0.117, 0.4745, 0.1169, 0.4723, 0.1203, 0.47, 0.1204, 0.4699, 0.117, 0.4722, 0.117, 0.4815, 0.1234, 0.4792, 0.1234, 0.4791, 0.1201, 0.4814, 0.12, 0.4816, 0.1267, 0.4793, 0.1268, 0.4792, 0.1234, 0.4815, 0.1234, 0.477, 0.1268, 0.4747, 0.1269, 0.4746, 0.1236, 0.4769, 0.1235, 0.4747, 0.1269, 0.4725, 0.1269, 0.4724, 0.1236, 0.4746, 0.1236, 0.4702, 0.127, 0.4679, 0.1271, 0.4678, 0.1238, 0.4701, 0.1237, 0.4817, 0.13, 0.4794, 0.1301, 0.4793, 0.1268, 0.4816, 0.1267, 0.4703, 0.1303, 0.468, 0.1304, 0.4679, 0.1271, 0.4702, 0.127, 0.4818, 0.1333, 0.4795, 0.1334, 0.4794, 0.1301, 0.4817, 0.13, 0.4749, 0.1335, 0.4726, 0.1336, 0.4725, 0.1303, 0.4748, 0.1302, 0.4704, 0.1337, 0.4681, 0.1337, 0.468, 0.1304, 0.4703, 0.1303, 0.4681, 0.1337, 0.4658, 0.1338, 0.4657, 0.1305, 0.468, 0.1304, 0.4819, 0.1367, 0.4796, 0.1367, 0.4795, 0.1334, 0.4818, 0.1333, 0.4773, 0.1368, 0.475, 0.1368, 0.4749, 0.1335, 0.4772, 0.1335, 0.475, 0.1368, 0.4727, 0.1369, 0.4726, 0.1336, 0.4749, 0.1335, 0.4682, 0.137, 0.4659, 0.1371, 0.4658, 0.1338, 0.4681, 0.1337, 0.482, 0.14, 0.4797, 0.14, 0.4796, 0.1367, 0.4819, 0.1367, 0.4797, 0.14, 0.4774, 0.1401, 0.4773, 0.1368, 0.4796, 0.1367, 0.4821, 0.1433, 0.4798, 0.1434, 0.4797, 0.14, 0.482, 0.14, 0.4798, 0.1434, 0.4775, 0.1434, 0.4774, 0.1401, 0.4797, 0.14, 0.4775, 0.1434, 0.4752, 0.1435, 0.4751, 0.1402, 0.4774, 0.1401, 0.4752, 0.1435, 0.4729, 0.1435, 0.4728, 0.1402, 0.4751, 0.1402, 0.4729, 0.1435, 0.4706, 0.1436, 0.4705, 0.1403, 0.4728, 0.1402, 0.4706, 0.1436, 0.4684, 0.1437, 0.4683, 0.1404, 0.4705, 0.1403, 0.4684, 0.1437, 0.4661, 0.1437, 0.466, 0.1404, 0.4683, 0.1404, 0.5176, 0.1057, 0.481, 0.1068, 0.481, 0.1045, 0.5175, 0.1035, 0.5175, 0.1035, 0.481, 0.1045, 0.4809, 0.1022, 0.5174, 0.1012, 0.5174, 0.1012, 0.4809, 0.1022, 0.4808, 0.09992, 0.5174, 0.0989, 0.5174, 0.0989, 0.4808, 0.09992, 0.4808, 0.09763, 0.5173, 0.09661, 0.5173, 0.09661, 0.4808, 0.09763, 0.4807, 0.09535, 0.5172, 0.09433, 0.5172, 0.09433, 0.4807, 0.09535, 0.4806, 0.09307, 0.5172, 0.09205, 0.5172, 0.09205, 0.4806, 0.09307, 0.4806, 0.09078, 0.5171, 0.08976, 0.4811, 0.1101, 0.4788, 0.1102, 0.4787, 0.1068, 0.481, 0.1068, 0.4788, 0.1102, 0.4766, 0.1102, 0.4765, 0.1069, 0.4787, 0.1068, 0.4766, 0.1102, 0.4743, 0.1103, 0.4742, 0.107, 0.4765, 0.1069, 0.4743, 0.1103, 0.472, 0.1103, 0.4719, 0.107, 0.4742, 0.107, 0.472, 0.1103, 0.4697, 0.1104, 0.4696, 0.1071, 0.4719, 0.107, 0.4697, 0.1104, 0.4674, 0.1105, 0.4673, 0.1071, 0.4696, 0.1071, 0.4674, 0.1105, 0.4651, 0.1105, 0.465, 0.1072, 0.4673, 0.1071, 0.4813, 0.1167, 0.4814, 0.12, 0.4814, 0.12, 0.4813, 0.1167, 0.4773, 0.1368, 0.475, 0.1368, 0.475, 0.1368, 0.4773, 0.1368, 0.4811, 0.1101, 0.5177, 0.1091, 0.5177, 0.1091, 0.4811, 0.1101, 0.4766, 0.1135, 0.4767, 0.1169, 0.4767, 0.1169, 0.4766, 0.1135, 0.4674, 0.1105, 0.4651, 0.1105, 0.4651, 0.1105, 0.4674, 0.1105, 0.4812, 0.1134, 0.4813, 0.1167, 0.4813, 0.1167, 0.4812, 0.1134, 0.4773, 0.1368, 0.4796, 0.1367, 0.4796, 0.1367, 0.4773, 0.1368, 0.4745, 0.1169, 0.4744, 0.1136, 0.4744, 0.1136, 0.4745, 0.1169, 0.4697, 0.1104, 0.4674, 0.1105, 0.4674, 0.1105, 0.4697, 0.1104, 0.4658, 0.1338, 0.4635, 0.1338, 0.4635, 0.1338, 0.4658, 0.1338, 0.472, 0.1103, 0.4697, 0.1104, 0.4697, 0.1104, 0.472, 0.1103, 0.4743, 0.1103, 0.472, 0.1103, 0.472, 0.1103, 0.4743, 0.1103, 0.5177, 0.1091, 0.5177, 0.1124, 0.5177, 0.1124, 0.5177, 0.1091, 0.4704, 0.1337, 0.4681, 0.1337, 0.4681, 0.1337, 0.4704, 0.1337, 0.4652, 0.1139, 0.4653, 0.1172, 0.4653, 0.1172, 0.4652, 0.1139, 0.4788, 0.1102, 0.4766, 0.1102, 0.4766, 0.1102, 0.4788, 0.1102, 0.4791, 0.1201, 0.479, 0.1168, 0.479, 0.1168, 0.4791, 0.1201, 0.4749, 0.1335, 0.4772, 0.1335, 0.4772, 0.1335, 0.4749, 0.1335, 0.4767, 0.1169, 0.4768, 0.1202, 0.4768, 0.1202, 0.4767, 0.1169, 0.4634, 0.1305, 0.4657, 0.1305, 0.4657, 0.1305, 0.4634, 0.1305, 0.4657, 0.1305, 0.468, 0.1304, 0.468, 0.1304, 0.4657, 0.1305, 0.47, 0.1204, 0.4699, 0.117, 0.4699, 0.117, 0.47, 0.1204, 0.5358, 0.1052, 0.5335, 0.1053, 0.5335, 0.1053, 0.5358, 0.1052, 0.5335, 0.1053, 0.5313, 0.1054, 0.5313, 0.1054, 0.5335, 0.1053, 0.4725, 0.1303, 0.4748, 0.1302, 0.4748, 0.1302, 0.4725, 0.1303, 0.5313, 0.1054, 0.529, 0.1054, 0.529, 0.1054, 0.5313, 0.1054, 0.4792, 0.1234, 0.4791, 0.1201, 0.4791, 0.1201, 0.4792, 0.1234, 0.529, 0.1054, 0.5267, 0.1055, 0.5267, 0.1055, 0.529, 0.1054, 0.4616, 0.1613, 0.4593, 0.1614, 0.4593, 0.1614, 0.4616, 0.1613, 0.4656, 0.1271, 0.4633, 0.1272, 0.4633, 0.1272, 0.4656, 0.1271, 0.5244, 0.1056, 0.5221, 0.1056, 0.5221, 0.1056, 0.5244, 0.1056, 0.5221, 0.1056, 0.5198, 0.1057, 0.5198, 0.1057, 0.5221, 0.1056, 0.4825, 0.1593, 0.4826, 0.1616, 0.4826, 0.1616, 0.4825, 0.1593, 0.4824, 0.157, 0.4825, 0.1593, 0.4825, 0.1593, 0.4824, 0.157, 0.4747, 0.1269, 0.4725, 0.1269, 0.4725, 0.1269, 0.4747, 0.1269, 0.4824, 0.1547, 0.4824, 0.157, 0.4824, 0.157, 0.4824, 0.1547, 0.4793, 0.1268, 0.4792, 0.1234, 0.4792, 0.1234, 0.4793, 0.1268, 0.477, 0.1268, 0.4747, 0.1269, 0.4747, 0.1269, 0.477, 0.1268, 0.4823, 0.1524, 0.4824, 0.1547, 0.4824, 0.1547, 0.4823, 0.1524, 0.4769, 0.1235, 0.477, 0.1268, 0.477, 0.1268, 0.4769, 0.1235, 0.4822, 0.1501, 0.4823, 0.1524, 0.4823, 0.1524, 0.4822, 0.1501, 0.4632, 0.1239, 0.4655, 0.1238, 0.4655, 0.1238, 0.4632, 0.1239])
me_cube.materials.append(mat_material_001)
me_cube.use_remesh_preserve_volume = False
me_cube.use_remesh_preserve_attributes = False
me_cube.use_mirror_vertex_groups = False
me_cube.update()

# ---- objects
ob_cube = bpy.data.objects.new('Cube', me_cube)

# ---- transforms, parenting, visibility, modifiers, constraints
ob_cube.location = (0.0, 0.0, 0.0)
ob_cube.scale = (1.0, 1.0, 0.06665)
ob_cube.lock_rotations_4d = False
ob_cube.empty_display_type = 'ARROWS'
ob_cube.lineart.crease_threshold = 0.0
_m = ob_cube.modifiers.new('Mirror.003', 'MIRROR')
_m.use_clip = True

# ---- collection membership
col_collection.objects.link(ob_cube)

# ---- scene / render settings (as saved in the file)
scene.frame_start = 1; scene.frame_end = 250; scene.frame_set(1)
scene.render.engine = 'BLENDER_EEVEE_NEXT'
scene.cycles.use_denoising = False
scene.cycles.samples = 128
scene.cycles.sampling_pattern = 'TABULATED_SOBOL'
scene.cycles.use_adaptive_sampling = False
scene.cycles.use_light_tree = False
scene.view_settings.view_transform = 'Filmic'
bpy.context.view_layer.update()

# ---- added for rendering (the .blend has no active camera and no usable light): camera, sun
cam_auto = bpy.data.cameras.new('AutoCamera')
cam_auto.lens = 50.0
cam_auto.sensor_width = 36.0
cam_auto.clip_end = 1000.0
ob_auto_camera = bpy.data.objects.new('AutoCamera', cam_auto)
scene.collection.objects.link(ob_auto_camera)
ob_auto_camera.location = (44.7226, -53.6672, 36.9459)
ob_auto_camera.rotation_euler = (1.09748, -7.21219e-08, 0.694738)
scene.camera = ob_auto_camera
light_auto_sun = bpy.data.lights.new('AutoSun', 'SUN')
light_auto_sun.energy = 3.0
light_auto_sun.angle = 0.0523599
ob_auto_sun = bpy.data.objects.new('AutoSun', light_auto_sun)
scene.collection.objects.link(ob_auto_sun)
ob_auto_sun.rotation_euler = (0.872665, 0.174533, 0.523599)
bpy.context.view_layer.update()

